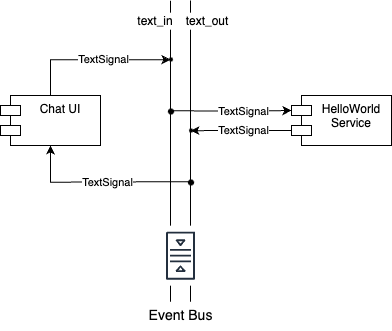

The diagram above was exported from draw.io. Its source (the exported page's mxGraphModel, read from the mxfile embedded in the PNG):
<mxGraphModel dx="1354" dy="796" grid="1" gridSize="10" guides="1" tooltips="1" connect="1" arrows="1" fold="1" page="1" pageScale="1" pageWidth="1169" pageHeight="827" math="0" shadow="0">
  <root>
    <mxCell id="0" />
    <mxCell id="1" parent="0" />
    <mxCell id="xrA78gVe459-WXCx-Xu2-7" style="edgeStyle=orthogonalEdgeStyle;rounded=0;orthogonalLoop=1;jettySize=auto;html=1;entryX=0.5;entryY=1;entryDx=0;entryDy=0;" parent="1" target="j-qPLIsldFIht5pisLqD-18" edge="1">
      <mxGeometry relative="1" as="geometry">
        <mxPoint x="209" y="201.17" as="sourcePoint" />
      </mxGeometry>
    </mxCell>
    <mxCell id="xrA78gVe459-WXCx-Xu2-14" value="TextSignal" style="edgeLabel;html=1;align=center;verticalAlign=middle;resizable=0;points=[];" parent="xrA78gVe459-WXCx-Xu2-7" vertex="1" connectable="0">
      <mxGeometry x="-0.1649" y="4" relative="1" as="geometry">
        <mxPoint x="-10" y="-4" as="offset" />
      </mxGeometry>
    </mxCell>
    <mxCell id="j-qPLIsldFIht5pisLqD-18" value="Chat UI" style="shape=module;align=left;spacingLeft=20;align=center;verticalAlign=top;" parent="1" vertex="1">
      <mxGeometry x="19" y="114.99999999999999" width="100" height="50" as="geometry" />
    </mxCell>
    <mxCell id="nK11tMXY5rMaSpCdiYOy-11" style="edgeStyle=orthogonalEdgeStyle;rounded=0;orthogonalLoop=1;jettySize=auto;html=1;exitX=0;exitY=0;exitDx=0;exitDy=35;exitPerimeter=0;" parent="1" source="j-qPLIsldFIht5pisLqD-43" edge="1">
      <mxGeometry relative="1" as="geometry">
        <mxPoint x="209" y="150.17" as="targetPoint" />
      </mxGeometry>
    </mxCell>
    <mxCell id="nK11tMXY5rMaSpCdiYOy-14" value="&lt;span style=&quot;color: rgba(0, 0, 0, 0); font-family: monospace; font-size: 0px; text-align: start; background-color: rgb(251, 251, 251);&quot;&gt;%3CmxGraphModel%3E%3Croot%3E%3CmxCell%20id%3D%220%22%2F%3E%3CmxCell%20id%3D%221%22%20parent%3D%220%22%2F%3E%3CmxCell%20id%3D%222%22%20value%3D%22%22%20style%3D%22endArrow%3Dnone%3Bhtml%3D1%3Brounded%3D0%3B%22%20edge%3D%221%22%20parent%3D%221%22%3E%3CmxGeometry%20width%3D%2250%22%20height%3D%2250%22%20relative%3D%221%22%20as%3D%22geometry%22%3E%3CmxPoint%20x%3D%22434%22%20y%3D%22400%22%20as%3D%22sourcePoint%22%2F%3E%3CmxPoint%20x%3D%22434%22%20y%3D%22160%22%20as%3D%22targetPoint%22%2F%3E%3C%2FmxGeometry%3E%3C%2FmxCell%3E%3C%2Froot%3E%3C%2FmxGraphModel%3E&lt;/span&gt;&lt;span style=&quot;color: rgba(0, 0, 0, 0); font-family: monospace; font-size: 0px; text-align: start; background-color: rgb(251, 251, 251);&quot;&gt;%3CmxGraphModel%3E%3Croot%3E%3CmxCell%20id%3D%220%22%2F%3E%3CmxCell%20id%3D%221%22%20parent%3D%220%22%2F%3E%3CmxCell%20id%3D%222%22%20value%3D%22%22%20style%3D%22endArrow%3Dnone%3Bhtml%3D1%3Brounded%3D0%3B%22%20edge%3D%221%22%20parent%3D%221%22%3E%3CmxGeometry%20width%3D%2250%22%20height%3D%2250%22%20relative%3D%221%22%20as%3D%22geometry%22%3E%3CmxPoint%20x%3D%22434%22%20y%3D%22400%22%20as%3D%22sourcePoint%22%2F%3E%3CmxPoint%20x%3D%22434%22%20y%3D%22160%22%20as%3D%22targetPoint%22%2F%3E%3C%2FmxGeometry%3E%3C%2FmxCell%3E%3C%2Froot%3E%3C%2FmxGraphModel%3E&lt;/span&gt;&lt;span style=&quot;color: rgba(0, 0, 0, 0); font-family: monospace; font-size: 0px; text-align: start; background-color: rgb(251, 251, 251);&quot;&gt;3CmxGraphModel%3E%3Croot%3E%3CmxCell%20id%3D%220%22%2F%3E%3CmxCell%20id%3D%221%22%20parent%3D%220%22%2F%3E%3CmxCell%20id%3D%222%22%20value%3D%22%22%20style%3D%22endArrow%3Dnone%3Bhtml%3D1%3Brounded%3D0%3B%22%20edge%3D%221%22%20parent%3D%221%22%3E%3CmxGeometry%20width%3D%2250%22%20height%3D%2250%22%20relative%3D%221%22%20as%3D%22geometry%22%3E%3CmxPoint%20x%3D%22434%22%20y%3D%22400%22%20as%3D%22sourcePoint%22%2F%3E%3CmxPoint%20x%3D%22434%22%20y%3D%22160%22%20as%3D%22targetPoint%22%2F%3E%3C%2FmxGeometry%3E%3C%2FmxCell%3E%3C%2Froot%3E%3C%2FmxGraphModel%3E&lt;/span&gt;" style="edgeLabel;html=1;align=center;verticalAlign=middle;resizable=0;points=[];" parent="nK11tMXY5rMaSpCdiYOy-11" vertex="1" connectable="0">
      <mxGeometry x="-0.1347" y="1" relative="1" as="geometry">
        <mxPoint as="offset" />
      </mxGeometry>
    </mxCell>
    <mxCell id="nK11tMXY5rMaSpCdiYOy-15" value="TextSignal" style="edgeLabel;html=1;align=center;verticalAlign=middle;resizable=0;points=[];" parent="nK11tMXY5rMaSpCdiYOy-11" vertex="1" connectable="0">
      <mxGeometry x="-0.0954" y="-1" relative="1" as="geometry">
        <mxPoint x="-3" as="offset" />
      </mxGeometry>
    </mxCell>
    <mxCell id="nK11tMXY5rMaSpCdiYOy-12" style="edgeStyle=orthogonalEdgeStyle;rounded=0;orthogonalLoop=1;jettySize=auto;html=1;entryX=0;entryY=0;entryDx=0;entryDy=15;entryPerimeter=0;" parent="1" target="j-qPLIsldFIht5pisLqD-43" edge="1">
      <mxGeometry relative="1" as="geometry">
        <mxPoint x="189" y="130.17" as="sourcePoint" />
      </mxGeometry>
    </mxCell>
    <mxCell id="nK11tMXY5rMaSpCdiYOy-13" value="TextSignal" style="edgeLabel;html=1;align=center;verticalAlign=middle;resizable=0;points=[];" parent="nK11tMXY5rMaSpCdiYOy-12" vertex="1" connectable="0">
      <mxGeometry x="0.0364" y="3" relative="1" as="geometry">
        <mxPoint x="10" y="3" as="offset" />
      </mxGeometry>
    </mxCell>
    <mxCell id="j-qPLIsldFIht5pisLqD-43" value="HelloWorld&#10;Service" style="shape=module;align=left;spacingLeft=20;align=center;verticalAlign=top;" parent="1" vertex="1">
      <mxGeometry x="310" y="115" width="100" height="50" as="geometry" />
    </mxCell>
    <mxCell id="xrA78gVe459-WXCx-Xu2-8" style="edgeStyle=orthogonalEdgeStyle;rounded=0;orthogonalLoop=1;jettySize=auto;html=1;exitX=0.5;exitY=0;exitDx=0;exitDy=0;" parent="1" source="j-qPLIsldFIht5pisLqD-18" edge="1">
      <mxGeometry relative="1" as="geometry">
        <Array as="points">
          <mxPoint x="69" y="79.16999999999999" />
        </Array>
        <mxPoint x="189" y="79.16999999999999" as="targetPoint" />
      </mxGeometry>
    </mxCell>
    <mxCell id="xrA78gVe459-WXCx-Xu2-12" value="TextSignal" style="edgeLabel;html=1;align=center;verticalAlign=middle;resizable=0;points=[];" parent="xrA78gVe459-WXCx-Xu2-8" vertex="1" connectable="0">
      <mxGeometry x="-0.095" y="-1" relative="1" as="geometry">
        <mxPoint x="18" y="-2" as="offset" />
      </mxGeometry>
    </mxCell>
    <mxCell id="nK11tMXY5rMaSpCdiYOy-3" value="" style="endArrow=none;html=1;rounded=0;" parent="1" edge="1">
      <mxGeometry width="50" height="50" relative="1" as="geometry">
        <mxPoint x="189" y="321.16999999999996" as="sourcePoint" />
        <mxPoint x="189" y="20.169999999999987" as="targetPoint" />
      </mxGeometry>
    </mxCell>
    <mxCell id="nK11tMXY5rMaSpCdiYOy-8" value="" style="endArrow=none;html=1;rounded=0;" parent="1" edge="1">
      <mxGeometry width="50" height="50" relative="1" as="geometry">
        <mxPoint x="209" y="321.16999999999996" as="sourcePoint" />
        <mxPoint x="209" y="20" as="targetPoint" />
      </mxGeometry>
    </mxCell>
    <mxCell id="nK11tMXY5rMaSpCdiYOy-5" value="" style="sketch=0;outlineConnect=0;fontColor=#232F3E;gradientColor=none;strokeColor=#232F3E;fillColor=#ffffff;dashed=0;verticalLabelPosition=bottom;verticalAlign=top;align=center;html=1;fontSize=12;fontStyle=0;aspect=fixed;shape=mxgraph.aws4.resourceIcon;resIcon=mxgraph.aws4.queue;rotation=90;" parent="1" vertex="1">
      <mxGeometry x="169.01" y="245.17" width="60" height="60" as="geometry" />
    </mxCell>
    <mxCell id="nK11tMXY5rMaSpCdiYOy-20" value="text_out" style="text;html=1;align=center;verticalAlign=middle;whiteSpace=wrap;rounded=0;fillColor=#FFFFFF;" parent="1" vertex="1">
      <mxGeometry x="196" y="32.16999999999999" width="60" height="17" as="geometry" />
    </mxCell>
    <mxCell id="nK11tMXY5rMaSpCdiYOy-21" value="text_in" style="text;html=1;align=center;verticalAlign=middle;whiteSpace=wrap;rounded=0;fillColor=#FFFFFF;" parent="1" vertex="1">
      <mxGeometry x="144" y="32.16999999999999" width="60" height="17" as="geometry" />
    </mxCell>
    <mxCell id="nK11tMXY5rMaSpCdiYOy-25" value="&lt;font style=&quot;font-size: 14px;&quot;&gt;Event Bus&lt;/font&gt;" style="text;html=1;align=center;verticalAlign=middle;whiteSpace=wrap;rounded=0;" parent="1" vertex="1">
      <mxGeometry x="158.51999999999998" y="320" width="80.99" height="30" as="geometry" />
    </mxCell>
    <mxCell id="nK11tMXY5rMaSpCdiYOy-26" value="" style="shape=waypoint;sketch=0;fillStyle=solid;size=6;pointerEvents=1;points=[];fillColor=none;resizable=0;rotatable=0;perimeter=centerPerimeter;snapToPoint=1;" parent="1" vertex="1">
      <mxGeometry x="199.51" y="192" width="20" height="20" as="geometry" />
    </mxCell>
    <mxCell id="nK11tMXY5rMaSpCdiYOy-29" value="" style="shape=waypoint;sketch=0;fillStyle=solid;size=6;pointerEvents=1;points=[];fillColor=none;resizable=0;rotatable=0;perimeter=centerPerimeter;snapToPoint=1;" parent="1" vertex="1">
      <mxGeometry x="179.51" y="121" width="20" height="20" as="geometry" />
    </mxCell>
    <mxCell id="nK11tMXY5rMaSpCdiYOy-30" value="" style="shape=waypoint;sketch=0;fillStyle=solid;size=4;pointerEvents=1;points=[];fillColor=none;resizable=0;rotatable=0;perimeter=centerPerimeter;snapToPoint=1;" parent="1" vertex="1">
      <mxGeometry x="199.51" y="140" width="20" height="20" as="geometry" />
    </mxCell>
    <mxCell id="nK11tMXY5rMaSpCdiYOy-31" value="" style="shape=waypoint;sketch=0;fillStyle=solid;size=4;pointerEvents=1;points=[];fillColor=none;resizable=0;rotatable=0;perimeter=centerPerimeter;snapToPoint=1;" parent="1" vertex="1">
      <mxGeometry x="179.51" y="69" width="20" height="20" as="geometry" />
    </mxCell>
  </root>
</mxGraphModel>